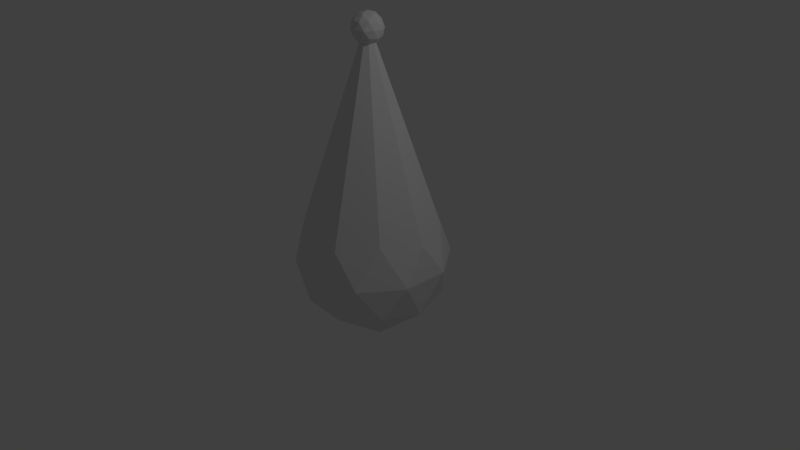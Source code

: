 # Source: node_01.blend  (saved by Blender 2.74.0; exported with 4.5.12 LTS)
import bpy
from mathutils import Matrix  # noqa: F401  (used for matrix-valued properties, if any)

bpy.ops.wm.read_factory_settings(use_empty=True)
scene = bpy.context.scene
scene.name = 'Scene'

# ---- collections
col_collection_1 = bpy.data.collections.new('Collection 1'); scene.collection.children.link(col_collection_1)
col_collection_2 = bpy.data.collections.new('Collection 2'); scene.collection.children.link(col_collection_2)
col_collection_2.hide_render = True
col_collection_2.hide_viewport = True

# ---- world
world_world = bpy.data.worlds.new('World'); scene.world = world_world
world_world.color = (0.05088, 0.05088, 0.05088)
world_world.use_sun_shadow = False
world_world.sun_shadow_jitter_overblur = 0.0
world_world.cycles.sampling_method = 'MANUAL'
world_world.cycles.sample_map_resolution = 256

# ---- cameras
cam_camera = bpy.data.cameras.new('Camera')
cam_camera.clip_end = 100.0
cam_camera.lens = 35.0
cam_camera.sensor_width = 32.0
cam_camera.sensor_height = 18.0
cam_camera.ortho_scale = 7.314
cam_camera.dof.focus_distance = 0.0
cam_camera.dof.aperture_fstop = 128.0

# ---- lights
light_lamp = bpy.data.lights.new('Lamp', 'POINT')
light_lamp.transmission_factor = 0.0
light_lamp.cutoff_distance = 30.0
light_lamp.energy = 100.0
light_lamp.shadow_buffer_clip_start = 1.001
light_lamp.shadow_soft_size = 0.1
light_lamp.shadow_maximum_resolution = 0.006
light_lamp.use_absolute_resolution = True
light_lamp.cycles.use_multiple_importance_sampling = False

# ---- meshes
me_cone = bpy.data.meshes.new('Cone')
me_cone.from_pydata([(-0.3168, 0.9751, -1.036), (0.0, 0.0, 2.0), (0.3331, 1.025, -1.13), (0.8294, 0.6026, -1.036), (1.078, 0.0, -1.13), (0.8294, -0.6026, -1.036), (0.3331, -1.025, -1.13), (-0.3168, -0.9751, -1.036), (-0.8721, -0.6336, -1.13), (-1.025, 0.0, -1.036), (-0.8721, 0.6336, -1.13), (0.0, 1.205, -1.669), (-1.146, 0.3724, -1.669), (-0.7084, -0.9751, -1.669), (-1.146, -0.3724, -1.669), (-0.1958, -0.6026, -2.695), (0.5126, -0.3724, -2.695), (0.3168, -0.9751, -2.303), (1.025, 0.0, -2.303), (0.5126, 0.3724, -2.695), (-0.6336, 0.0, -2.695), (-0.8294, -0.6026, -2.303), (-0.1958, 0.6026, -2.695), (-0.8294, 0.6026, -2.303), (0.3168, 0.9751, -2.303), (1.146, -0.3724, -1.669), (1.146, 0.3724, -1.669), (0.0, -1.205, -1.669), (0.7084, -0.9751, -1.669), (-0.7084, 0.9751, -1.669), (0.7084, 0.9751, -1.669), (0.8721, 0.6336, -2.208), (-0.3331, 1.025, -2.208), (-1.078, 0.0, -2.208), (-0.3331, -1.025, -2.208), (0.8721, -0.6336, -2.208), (0.0, 0.0, -2.875), (0.0, 0.0, 1.617), (0.1744, -0.1267, 1.75), (-0.06662, -0.2051, 1.75), (-0.2156, 0.0, 1.75), (-0.06662, 0.2051, 1.75), (0.1744, 0.1267, 1.75), (0.06662, -0.2051, 1.966), (-0.1744, -0.1267, 1.966), (-0.1744, 0.1267, 1.966), (0.06662, 0.2051, 1.966), (0.2156, 0.0, 1.966), (0.0, 0.0, 2.099), (-0.03916, -0.1205, 1.653), (0.1025, -0.07449, 1.653), (0.06336, -0.195, 1.732), (0.205, 0.0, 1.732), (0.1025, 0.07449, 1.653), (-0.1267, 0.0, 1.653), (-0.1659, -0.1205, 1.732), (-0.03916, 0.1205, 1.653), (-0.1659, 0.1205, 1.732), (0.06336, 0.195, 1.732), (0.2293, -0.07449, 1.858), (0.2293, 0.07449, 1.858), (0.0, -0.2411, 1.858), (0.1417, -0.195, 1.858), (-0.2293, -0.07449, 1.858), (-0.1417, -0.195, 1.858), (-0.1417, 0.195, 1.858), (-0.2293, 0.07449, 1.858), (0.1417, 0.195, 1.858), (0.0, 0.2411, 1.858), (0.1659, -0.1205, 1.985), (-0.06336, -0.195, 1.985), (-0.205, 0.0, 1.985), (-0.06336, 0.195, 1.985), (0.1659, 0.1205, 1.985), (0.03916, -0.1205, 2.063), (0.1267, 0.0, 2.063), (-0.1025, -0.07449, 2.063), (-0.1025, 0.07449, 2.063), (0.03916, 0.1205, 2.063)], [], [(0, 1, 2), (14, 8, 9), (14, 13, 8), (27, 6, 7), (25, 4, 5), (11, 0, 2), (30, 2, 3), (6, 1, 7), (26, 3, 4), (29, 23, 12), (17, 35, 28), (28, 5, 6), (4, 1, 5), (23, 33, 12), (27, 17, 28), (12, 14, 9), (18, 31, 26), (22, 20, 23), (18, 19, 31), (16, 36, 19), (29, 12, 10), (25, 18, 26), (22, 23, 32), (20, 33, 23), (18, 16, 19), (12, 9, 10), (13, 27, 7), (30, 24, 11), (9, 1, 10), (21, 34, 13), (15, 17, 34), (16, 35, 17), (25, 26, 4), (26, 30, 3), (24, 32, 11), (14, 21, 13), (15, 16, 17), (13, 7, 8), (19, 24, 31), (22, 32, 24), (20, 15, 21), (30, 11, 2), (19, 22, 24), (20, 21, 33), (15, 34, 21), (31, 30, 26), (2, 1, 3), (34, 17, 27), (32, 23, 29), (35, 25, 28), (33, 14, 12), (35, 16, 18), (36, 20, 22), (35, 18, 25), (33, 21, 14), (31, 24, 30), (34, 27, 13), (36, 16, 15), (32, 29, 11), (36, 15, 20), (36, 22, 19), (5, 1, 6), (27, 28, 6), (28, 25, 5), (7, 1, 8), (8, 1, 9), (29, 10, 0), (10, 1, 0), (3, 1, 4), (11, 29, 0), (37, 50, 49), (38, 50, 52), (37, 49, 54), (37, 54, 56), (37, 56, 53), (38, 52, 59), (39, 51, 61), (40, 55, 63), (41, 57, 65), (42, 58, 67), (38, 59, 62), (39, 61, 64), (40, 63, 66), (41, 65, 68), (42, 67, 60), (43, 69, 74), (44, 70, 76), (45, 71, 77), (46, 72, 78), (47, 73, 75), (75, 78, 48), (75, 73, 78), (73, 46, 78), (78, 77, 48), (78, 72, 77), (72, 45, 77), (77, 76, 48), (77, 71, 76), (71, 44, 76), (76, 74, 48), (76, 70, 74), (70, 43, 74), (74, 75, 48), (74, 69, 75), (69, 47, 75), (60, 73, 47), (60, 67, 73), (67, 46, 73), (68, 72, 46), (68, 65, 72), (65, 45, 72), (66, 71, 45), (66, 63, 71), (63, 44, 71), (64, 70, 44), (64, 61, 70), (61, 43, 70), (62, 69, 43), (62, 59, 69), (59, 47, 69), (67, 68, 46), (67, 58, 68), (58, 41, 68), (65, 66, 45), (65, 57, 66), (57, 40, 66), (63, 64, 44), (63, 55, 64), (55, 39, 64), (61, 62, 43), (61, 51, 62), (51, 38, 62), (59, 60, 47), (59, 52, 60), (52, 42, 60), (53, 58, 42), (53, 56, 58), (56, 41, 58), (56, 57, 41), (56, 54, 57), (54, 40, 57), (54, 55, 40), (54, 49, 55), (49, 39, 55), (52, 53, 42), (52, 50, 53), (50, 37, 53), (49, 51, 39), (49, 50, 51), (50, 38, 51)])
me_cone.use_remesh_preserve_volume = False
me_cone.use_remesh_preserve_attributes = False
me_cone.use_mirror_vertex_groups = False
me_cone.update()
me_cone_001 = bpy.data.meshes.new('Cone.001')
me_cone_001.from_pydata([(4.027e-07, 1.002, -0.9998), (0.0, 0.0, 2.0), (0.1955, 0.9829, -0.9998), (0.3835, 0.9259, -0.9998), (0.5568, 0.8332, -0.9998), (0.7086, 0.7086, -0.9998), (0.8332, 0.5568, -0.9998), (0.9259, 0.3835, -0.9998), (0.9829, 0.1955, -0.9998), (1.002, -1.03e-07, -0.9998), (0.9829, -0.1955, -0.9998), (0.9259, -0.3835, -0.9998), (0.8332, -0.5568, -0.9998), (0.7086, -0.7086, -0.9998), (0.5568, -0.8332, -0.9998), (0.3835, -0.9259, -0.9998), (0.1955, -0.9829, -0.9998), (1.692e-07, -1.002, -0.9998), (-0.1955, -0.9829, -0.9998), (-0.3835, -0.9259, -0.9998), (-0.5568, -0.8332, -0.9998), (-0.7086, -0.7086, -0.9998), (-0.8332, -0.5568, -0.9998), (-0.9259, -0.3835, -0.9998), (-0.9829, -0.1955, -0.9998), (-1.002, 0.0, -0.9998), (-0.9829, 0.1955, -0.9998), (-0.9259, 0.3835, -0.9998), (-0.8332, 0.5568, -0.9998), (-0.7086, 0.7086, -0.9998), (-0.5568, 0.8332, -0.9998), (-0.3835, 0.9259, -0.9998), (-0.1955, 0.9829, -0.9998), (-1.114, 0.0, -1.208), (-1.182, 0.0, -1.434), (-1.205, 0.0, -1.669), (-1.182, 0.0, -1.905), (-1.114, 0.0, -2.131), (-1.002, 0.0, -2.339), (-0.8522, 0.0, -2.522), (-0.6696, 0.0, -2.672), (-0.4612, 0.0, -2.783), (-0.2351, 0.0, -2.852), (3.927e-07, 0.0, -2.875), (-1.092, 0.2172, -1.208), (-1.159, 0.2306, -1.434), (-1.182, 0.2351, -1.669), (-1.159, 0.2306, -1.905), (-1.092, 0.2172, -2.131), (-0.9829, 0.1955, -2.339), (-0.8359, 0.1663, -2.522), (-0.6567, 0.1306, -2.672), (-0.4524, 0.08998, -2.783), (-0.2306, 0.04587, -2.852), (-1.029, 0.4261, -1.208), (-1.092, 0.4524, -1.434), (-1.114, 0.4612, -1.669), (-1.092, 0.4524, -1.905), (-1.029, 0.4261, -2.131), (-0.9259, 0.3835, -2.339), (-0.7874, 0.3261, -2.522), (-0.6186, 0.2562, -2.672), (-0.4261, 0.1765, -2.783), (-0.2172, 0.08998, -2.852), (-0.9259, 0.6186, -1.208), (-0.9829, 0.6567, -1.434), (-1.002, 0.6696, -1.669), (-0.9829, 0.6567, -1.905), (-0.9259, 0.6186, -2.131), (-0.8332, 0.5568, -2.339), (-0.7086, 0.4735, -2.522), (-0.5568, 0.372, -2.672), (-0.3835, 0.2562, -2.783), (-0.1955, 0.1306, -2.852), (-0.7874, 0.7874, -1.208), (-0.8359, 0.8359, -1.434), (-0.8522, 0.8522, -1.669), (-0.8359, 0.8359, -1.905), (-0.7874, 0.7874, -2.131), (-0.7086, 0.7086, -2.339), (-0.6026, 0.6026, -2.522), (-0.4735, 0.4735, -2.672), (-0.3261, 0.3261, -2.783), (-0.1663, 0.1663, -2.852), (-0.6186, 0.9259, -1.208), (-0.6567, 0.9829, -1.434), (-0.6696, 1.002, -1.669), (-0.6567, 0.9829, -1.905), (-0.6186, 0.9259, -2.131), (-0.5568, 0.8332, -2.339), (-0.4735, 0.7086, -2.522), (-0.372, 0.5568, -2.672), (-0.2562, 0.3835, -2.783), (-0.1306, 0.1955, -2.852), (-0.4261, 1.029, -1.208), (-0.4524, 1.092, -1.434), (-0.4612, 1.114, -1.669), (-0.4524, 1.092, -1.905), (-0.4261, 1.029, -2.131), (-0.3835, 0.9259, -2.339), (-0.3261, 0.7874, -2.522), (-0.2562, 0.6186, -2.672), (-0.1765, 0.4261, -2.783), (-0.08998, 0.2172, -2.852), (-0.2172, 1.092, -1.208), (-0.2306, 1.159, -1.434), (-0.2351, 1.182, -1.669), (-0.2306, 1.159, -1.905), (-0.2172, 1.092, -2.131), (-0.1955, 0.9829, -2.339), (-0.1663, 0.8359, -2.522), (-0.1306, 0.6567, -2.672), (-0.08998, 0.4524, -2.783), (-0.04587, 0.2306, -2.852), (3.308e-07, 1.114, -1.208), (4.745e-07, 1.182, -1.434), (4.565e-07, 1.205, -1.669), (4.745e-07, 1.182, -1.905), (2.769e-07, 1.114, -2.131), (4.027e-07, 1.002, -2.339), (3.847e-07, 0.8522, -2.522), (4.116e-07, 0.6696, -2.672), (3.667e-07, 0.4612, -2.783), (3.712e-07, 0.2351, -2.852), (0.2172, 1.092, -1.208), (0.2306, 1.159, -1.434), (0.2351, 1.182, -1.669), (0.2306, 1.159, -1.905), (0.2172, 1.092, -2.131), (0.1955, 0.9829, -2.339), (0.1663, 0.8359, -2.522), (0.1306, 0.6567, -2.672), (0.08998, 0.4524, -2.783), (0.04587, 0.2306, -2.852), (0.4261, 1.029, -1.208), (0.4524, 1.092, -1.434), (0.4612, 1.114, -1.669), (0.4524, 1.092, -1.905), (0.4261, 1.029, -2.131), (0.3835, 0.9259, -2.339), (0.3261, 0.7874, -2.522), (0.2562, 0.6186, -2.672), (0.1765, 0.4261, -2.783), (0.08998, 0.2172, -2.852), (0.6186, 0.9259, -1.208), (0.6567, 0.9829, -1.434), (0.6696, 1.002, -1.669), (0.6567, 0.9829, -1.905), (0.6186, 0.9259, -2.131), (0.5568, 0.8332, -2.339), (0.4735, 0.7086, -2.522), (0.372, 0.5568, -2.672), (0.2562, 0.3835, -2.783), (0.1306, 0.1955, -2.852), (0.7874, 0.7874, -1.208), (0.8359, 0.8359, -1.434), (0.8522, 0.8522, -1.669), (0.8359, 0.8359, -1.905), (0.7874, 0.7874, -2.131), (0.7086, 0.7086, -2.339), (0.6026, 0.6026, -2.522), (0.4735, 0.4735, -2.672), (0.3261, 0.3261, -2.783), (0.1663, 0.1663, -2.852), (0.9259, 0.6186, -1.208), (0.9829, 0.6567, -1.434), (1.002, 0.6696, -1.669), (0.9829, 0.6567, -1.905), (0.9259, 0.6186, -2.131), (0.8332, 0.5568, -2.339), (0.7086, 0.4735, -2.522), (0.5568, 0.372, -2.672), (0.3835, 0.2562, -2.783), (0.1955, 0.1306, -2.852), (1.029, 0.4261, -1.208), (1.092, 0.4524, -1.434), (1.114, 0.4612, -1.669), (1.092, 0.4524, -1.905), (1.029, 0.4261, -2.131), (0.9259, 0.3835, -2.339), (0.7874, 0.3261, -2.522), (0.6186, 0.2562, -2.672), (0.4261, 0.1765, -2.783), (0.2172, 0.08998, -2.852), (1.092, 0.2172, -1.208), (1.159, 0.2306, -1.434), (1.182, 0.2351, -1.669), (1.159, 0.2306, -1.905), (1.092, 0.2172, -2.131), (0.9829, 0.1955, -2.339), (0.8359, 0.1663, -2.522), (0.6567, 0.1306, -2.672), (0.4524, 0.08998, -2.783), (0.2306, 0.04587, -2.852), (1.114, 7.662e-08, -1.208), (1.182, -1.03e-07, -1.434), (1.205, -1.209e-07, -1.669), (1.182, -1.03e-07, -1.905), (1.114, 7.662e-08, -2.131), (1.002, -1.03e-07, -2.339), (0.8522, -3.114e-08, -2.522), (0.6696, -1.318e-08, -2.672), (0.4612, 4.777e-09, -2.783), (0.2351, 4.777e-09, -2.852), (1.092, -0.2172, -1.208), (1.159, -0.2306, -1.434), (1.182, -0.2351, -1.669), (1.159, -0.2306, -1.905), (1.092, -0.2172, -2.131), (0.9829, -0.1955, -2.339), (0.8359, -0.1663, -2.522), (0.6567, -0.1306, -2.672), (0.4524, -0.08998, -2.783), (0.2306, -0.04587, -2.852), (1.029, -0.4261, -1.208), (1.092, -0.4524, -1.434), (1.114, -0.4612, -1.669), (1.092, -0.4524, -1.905), (1.029, -0.4261, -2.131), (0.9259, -0.3835, -2.339), (0.7874, -0.3261, -2.522), (0.6186, -0.2562, -2.672), (0.4261, -0.1765, -2.783), (0.2172, -0.08998, -2.852), (0.9259, -0.6186, -1.208), (0.9829, -0.6567, -1.434), (1.002, -0.6696, -1.669), (0.9829, -0.6567, -1.905), (0.9259, -0.6186, -2.131), (0.8332, -0.5568, -2.339), (0.7086, -0.4735, -2.522), (0.5568, -0.372, -2.672), (0.3835, -0.2562, -2.783), (0.1955, -0.1306, -2.852), (0.7874, -0.7874, -1.208), (0.8359, -0.8359, -1.434), (0.8522, -0.8522, -1.669), (0.8359, -0.8359, -1.905), (0.7874, -0.7874, -2.131), (0.7086, -0.7086, -2.339), (0.6026, -0.6026, -2.522), (0.4735, -0.4735, -2.672), (0.3261, -0.3261, -2.783), (0.1663, -0.1663, -2.852), (0.6186, -0.9259, -1.208), (0.6567, -0.9829, -1.434), (0.6696, -1.002, -1.669), (0.6567, -0.9829, -1.905), (0.6186, -0.9259, -2.131), (0.5568, -0.8332, -2.339), (0.4735, -0.7086, -2.522), (0.372, -0.5568, -2.672), (0.2562, -0.3835, -2.783), (0.1306, -0.1955, -2.852), (0.4261, -1.029, -1.208), (0.4524, -1.092, -1.434), (0.4612, -1.114, -1.669), (0.4524, -1.092, -1.905), (0.4261, -1.029, -2.131), (0.3835, -0.9259, -2.339), (0.3261, -0.7874, -2.522), (0.2562, -0.6186, -2.672), (0.1765, -0.4261, -2.783), (0.08998, -0.2172, -2.852), (0.2172, -1.092, -1.208), (0.2306, -1.159, -1.434), (0.2351, -1.182, -1.669), (0.2306, -1.159, -1.905), (0.2172, -1.092, -2.131), (0.1955, -0.9829, -2.339), (0.1663, -0.8359, -2.522), (0.1306, -0.6567, -2.672), (0.08998, -0.4524, -2.783), (0.04587, -0.2306, -2.852), (3.847e-07, -1.114, -1.208), (1.153e-07, -1.182, -1.434), (1.692e-07, -1.205, -1.669), (1.153e-07, -1.182, -1.905), (3.847e-07, -1.114, -2.131), (1.692e-07, -1.002, -2.339), (2.231e-07, -0.8522, -2.522), (3.129e-07, -0.6696, -2.672), (3.039e-07, -0.4612, -2.783), (3.802e-07, -0.2351, -2.852), (-0.2172, -1.092, -1.208), (-0.2306, -1.159, -1.434), (-0.2351, -1.182, -1.669), (-0.2306, -1.159, -1.905), (-0.2172, -1.092, -2.131), (-0.1955, -0.9829, -2.339), (-0.1663, -0.8359, -2.522), (-0.1306, -0.6567, -2.672), (-0.08998, -0.4524, -2.783), (-0.04587, -0.2306, -2.852), (-0.4261, -1.029, -1.208), (-0.4524, -1.092, -1.434), (-0.4612, -1.114, -1.669), (-0.4524, -1.092, -1.905), (-0.4261, -1.029, -2.131), (-0.3835, -0.9259, -2.339), (-0.3261, -0.7874, -2.522), (-0.2562, -0.6186, -2.672), (-0.1765, -0.4261, -2.783), (-0.08998, -0.2172, -2.852), (-0.6186, -0.9259, -1.208), (-0.6567, -0.9829, -1.434), (-0.6696, -1.002, -1.669), (-0.6567, -0.9829, -1.905), (-0.6186, -0.9259, -2.131), (-0.5568, -0.8332, -2.339), (-0.4735, -0.7086, -2.522), (-0.372, -0.5568, -2.672), (-0.2562, -0.3835, -2.783), (-0.1306, -0.1955, -2.852), (-0.7874, -0.7874, -1.208), (-0.8359, -0.8359, -1.434), (-0.8522, -0.8522, -1.669), (-0.8359, -0.8359, -1.905), (-0.7874, -0.7874, -2.131), (-0.7086, -0.7086, -2.339), (-0.6026, -0.6026, -2.522), (-0.4735, -0.4735, -2.672), (-0.3261, -0.3261, -2.783), (-0.1663, -0.1663, -2.852), (-0.9259, -0.6186, -1.208), (-0.9829, -0.6567, -1.434), (-1.002, -0.6696, -1.669), (-0.9829, -0.6567, -1.905), (-0.9259, -0.6186, -2.131), (-0.8332, -0.5568, -2.339), (-0.7086, -0.4735, -2.522), (-0.5568, -0.372, -2.672), (-0.3835, -0.2562, -2.783), (-0.1955, -0.1306, -2.852), (-1.029, -0.4261, -1.208), (-1.092, -0.4524, -1.434), (-1.114, -0.4612, -1.669), (-1.092, -0.4524, -1.905), (-1.029, -0.4261, -2.131), (-0.9259, -0.3835, -2.339), (-0.7874, -0.3261, -2.522), (-0.6186, -0.2562, -2.672), (-0.4261, -0.1765, -2.783), (-0.2172, -0.08998, -2.852), (-1.092, -0.2172, -1.208), (-1.159, -0.2306, -1.434), (-1.182, -0.2351, -1.669), (-1.159, -0.2306, -1.905), (-1.092, -0.2172, -2.131), (-0.9829, -0.1955, -2.339), (-0.8359, -0.1663, -2.522), (-0.6567, -0.1306, -2.672), (-0.4524, -0.08998, -2.783), (-0.2306, -0.04587, -2.852), (-0.02351, 1.055e-07, 1.998), (-0.04612, 1.055e-07, 1.991), (-0.06696, 1.055e-07, 1.98), (-0.08522, 1.055e-07, 1.965), (-0.1002, 1.055e-07, 1.946), (-0.1114, 1.055e-07, 1.926), (-0.1182, 1.055e-07, 1.903), (-0.1205, 1.055e-07, 1.879), (-0.1182, 1.055e-07, 1.856), (-0.1114, 1.055e-07, 1.833), (-0.1002, 1.055e-07, 1.813), (-0.08522, 1.055e-07, 1.794), (-0.06696, 1.055e-07, 1.779), (-0.04612, 1.055e-07, 1.768), (-0.02351, 1.055e-07, 1.761), (4.407e-07, 1.055e-07, 1.759), (-0.02306, 0.004587, 1.998), (-0.04524, 0.008998, 1.991), (-0.06567, 0.01306, 1.98), (-0.08359, 0.01663, 1.965), (-0.09829, 0.01955, 1.946), (-0.1092, 0.02172, 1.926), (-0.1159, 0.02306, 1.903), (-0.1182, 0.02351, 1.879), (-0.1159, 0.02306, 1.856), (-0.1092, 0.02172, 1.833), (-0.09829, 0.01955, 1.813), (-0.08359, 0.01663, 1.794), (-0.06567, 0.01306, 1.779), (-0.04524, 0.008998, 1.768), (-0.02306, 0.004587, 1.761), (-0.02172, 0.008998, 1.998), (-0.04261, 0.01765, 1.991), (-0.06186, 0.02562, 1.98), (-0.07874, 0.03261, 1.965), (-0.09258, 0.03835, 1.946), (-0.1029, 0.04261, 1.926), (-0.1092, 0.04524, 1.903), (-0.1114, 0.04612, 1.879), (-0.1092, 0.04524, 1.856), (-0.1029, 0.04261, 1.833), (-0.09258, 0.03835, 1.813), (-0.07874, 0.03261, 1.794), (-0.06186, 0.02562, 1.779), (-0.04261, 0.01765, 1.768), (-0.02172, 0.008998, 1.761), (-0.01955, 0.01306, 1.998), (-0.03835, 0.02562, 1.991), (-0.05568, 0.0372, 1.98), (-0.07086, 0.04735, 1.965), (-0.08332, 0.05568, 1.946), (-0.09258, 0.06186, 1.926), (-0.09829, 0.06567, 1.903), (-0.1002, 0.06696, 1.879), (-0.09829, 0.06567, 1.856), (-0.09258, 0.06186, 1.833), (-0.08332, 0.05568, 1.813), (-0.07086, 0.04735, 1.794), (-0.05568, 0.0372, 1.779), (-0.03835, 0.02562, 1.768), (-0.01955, 0.01306, 1.761), (-0.01663, 0.01663, 1.998), (-0.03261, 0.03261, 1.991), (-0.04735, 0.04735, 1.98), (-0.06026, 0.06026, 1.965), (-0.07086, 0.07086, 1.946), (-0.07874, 0.07874, 1.926), (-0.08359, 0.08359, 1.903), (-0.08522, 0.08522, 1.879), (-0.08359, 0.08359, 1.856), (-0.07874, 0.07874, 1.833), (-0.07086, 0.07086, 1.813), (-0.06026, 0.06026, 1.794), (-0.04735, 0.04735, 1.779), (-0.03261, 0.03261, 1.768), (-0.01663, 0.01663, 1.761), (-0.01306, 0.01955, 1.998), (-0.02562, 0.03835, 1.991), (-0.0372, 0.05568, 1.98), (-0.04735, 0.07086, 1.965), (-0.05568, 0.08332, 1.946), (-0.06186, 0.09259, 1.926), (-0.06567, 0.09829, 1.903), (-0.06696, 0.1002, 1.879), (-0.06567, 0.09829, 1.856), (-0.06186, 0.09259, 1.833), (-0.05568, 0.08332, 1.813), (-0.04735, 0.07086, 1.794), (-0.0372, 0.05568, 1.779), (-0.02562, 0.03835, 1.768), (-0.01306, 0.01955, 1.761), (-0.008998, 0.02172, 1.998), (-0.01765, 0.04261, 1.991), (-0.02562, 0.06186, 1.98), (-0.03261, 0.07874, 1.965), (-0.03835, 0.09259, 1.946), (-0.04261, 0.1029, 1.926), (-0.04524, 0.1092, 1.903), (-0.04612, 0.1114, 1.879), (-0.04524, 0.1092, 1.856), (-0.04261, 0.1029, 1.833), (-0.03835, 0.09259, 1.813), (-0.03261, 0.07874, 1.794), (-0.02562, 0.06186, 1.779), (-0.01765, 0.04261, 1.768), (-0.008998, 0.02172, 1.761), (-0.004587, 0.02306, 1.998), (-0.008998, 0.04524, 1.991), (-0.01306, 0.06567, 1.98), (-0.01663, 0.08359, 1.965), (-0.01955, 0.09829, 1.946), (-0.02172, 0.1092, 1.926), (-0.02306, 0.1159, 1.903), (-0.02351, 0.1182, 1.879), (-0.02306, 0.1159, 1.856), (-0.02172, 0.1092, 1.833), (-0.01955, 0.09829, 1.813), (-0.01663, 0.08359, 1.794), (-0.01306, 0.06567, 1.779), (-0.008998, 0.04524, 1.768), (-0.004587, 0.02306, 1.761), (4.408e-07, 0.02351, 1.998), (4.399e-07, 0.04612, 1.991), (4.39e-07, 0.06696, 1.98), (4.399e-07, 0.08522, 1.965), (4.417e-07, 0.1002, 1.946), (4.345e-07, 0.1114, 1.926), (4.489e-07, 0.1182, 1.903), (4.471e-07, 0.1205, 1.879), (4.489e-07, 0.1182, 1.856), (4.291e-07, 0.1114, 1.833), (4.417e-07, 0.1002, 1.813), (4.399e-07, 0.08522, 1.794), (4.426e-07, 0.06696, 1.779), (4.381e-07, 0.04612, 1.768), (4.386e-07, 0.02351, 1.761), (0.004588, 0.02306, 1.998), (0.008999, 0.04524, 1.991), (0.01306, 0.06567, 1.98), (0.01663, 0.08359, 1.965), (0.01955, 0.09829, 1.946), (0.02172, 0.1092, 1.926), (0.02306, 0.1159, 1.903), (0.02351, 0.1182, 1.879), (0.02306, 0.1159, 1.856), (0.02172, 0.1092, 1.833), (0.01955, 0.09829, 1.813), (0.01663, 0.08359, 1.794), (0.01306, 0.06567, 1.779), (0.008999, 0.04524, 1.768), (0.004588, 0.02306, 1.761), (0.008999, 0.02172, 1.998), (0.01765, 0.04261, 1.991), (0.02563, 0.06186, 1.98), (0.03261, 0.07874, 1.965), (0.03835, 0.09259, 1.946), (0.04261, 0.1029, 1.926), (0.04524, 0.1092, 1.903), (0.04612, 0.1114, 1.879), (0.04524, 0.1092, 1.856), (0.04261, 0.1029, 1.833), (0.03835, 0.09259, 1.813), (0.03261, 0.07874, 1.794), (0.02563, 0.06186, 1.779), (0.01765, 0.04261, 1.768), (0.008999, 0.02172, 1.761), (0.01306, 0.01955, 1.998), (0.02563, 0.03835, 1.991), (0.0372, 0.05568, 1.98), (0.04735, 0.07086, 1.965), (0.05568, 0.08332, 1.946), (0.06186, 0.09259, 1.926), (0.06567, 0.09829, 1.903), (0.06696, 0.1002, 1.879), (0.06567, 0.09829, 1.856), (0.06186, 0.09259, 1.833), (0.05568, 0.08332, 1.813), (0.04735, 0.07086, 1.794), (0.0372, 0.05568, 1.779), (0.02563, 0.03835, 1.768), (0.01306, 0.01955, 1.761), (0.01663, 0.01663, 1.998), (0.03261, 0.03261, 1.991), (0.04735, 0.04735, 1.98), (0.06026, 0.06026, 1.965), (0.07086, 0.07086, 1.946), (0.07874, 0.07874, 1.926), (0.08359, 0.08359, 1.903), (0.08522, 0.08522, 1.879), (0.08359, 0.08359, 1.856), (0.07874, 0.07874, 1.833), (0.07086, 0.07086, 1.813), (0.06026, 0.06026, 1.794), (0.04735, 0.04735, 1.779), (0.03261, 0.03261, 1.768), (0.01663, 0.01663, 1.761), (0.01955, 0.01306, 1.998), (0.03835, 0.02562, 1.991), (0.05568, 0.0372, 1.98), (0.07086, 0.04735, 1.965), (0.08332, 0.05568, 1.946), (0.09259, 0.06186, 1.926), (0.09829, 0.06567, 1.903), (0.1002, 0.06696, 1.879), (0.09829, 0.06567, 1.856), (0.09259, 0.06186, 1.833), (0.08332, 0.05568, 1.813), (0.07086, 0.04735, 1.794), (0.05568, 0.0372, 1.779), (0.03835, 0.02562, 1.768), (0.01955, 0.01306, 1.761), (0.02172, 0.008998, 1.998), (0.04261, 0.01765, 1.991), (0.06186, 0.02562, 1.98), (0.07874, 0.03261, 1.965), (0.09259, 0.03835, 1.946), (0.1029, 0.04261, 1.926), (0.1092, 0.04524, 1.903), (0.1114, 0.04612, 1.879), (0.1092, 0.04524, 1.856), (0.1029, 0.04261, 1.833), (0.09259, 0.03835, 1.813), (0.07874, 0.03261, 1.794), (0.06186, 0.02562, 1.779), (0.04261, 0.01765, 1.768), (0.02172, 0.008998, 1.761), (0.02306, 0.004587, 1.998), (0.04524, 0.008998, 1.991), (0.06567, 0.01306, 1.98), (0.08359, 0.01663, 1.965), (0.09829, 0.01955, 1.946), (0.1092, 0.02172, 1.926), (0.1159, 0.02306, 1.903), (0.1182, 0.02351, 1.879), (0.1159, 0.02306, 1.856), (0.1092, 0.02172, 1.833), (0.09829, 0.01955, 1.813), (0.08359, 0.01663, 1.794), (0.06567, 0.01306, 1.779), (0.04524, 0.008998, 1.768), (0.02306, 0.004587, 1.761), (0.02351, 1.047e-07, 1.998), (0.04612, 1.105e-07, 1.991), (0.06696, 1.087e-07, 1.98), (0.08522, 1.024e-07, 1.965), (0.1002, 9.524e-08, 1.946), (0.1114, 1.132e-07, 1.926), (0.1182, 9.524e-08, 1.903), (0.1205, 9.344e-08, 1.879), (0.1182, 9.524e-08, 1.856), (0.1114, 1.132e-07, 1.833), (0.1002, 9.524e-08, 1.813), (0.08522, 1.024e-07, 1.794), (0.06696, 1.042e-07, 1.779), (0.04612, 1.06e-07, 1.768), (0.02351, 1.06e-07, 1.761), (0.02306, -0.004587, 1.998), (0.04524, -0.008998, 1.991), (0.06567, -0.01306, 1.98), (0.08359, -0.01663, 1.965), (0.09829, -0.01955, 1.946), (0.1092, -0.02172, 1.926), (0.1159, -0.02306, 1.903), (0.1182, -0.02351, 1.879), (0.1159, -0.02306, 1.856), (0.1092, -0.02172, 1.833), (0.09829, -0.01955, 1.813), (0.08359, -0.01663, 1.794), (0.06567, -0.01306, 1.779), (0.04524, -0.008998, 1.768), (0.02306, -0.004587, 1.761), (0.02172, -0.008998, 1.998), (0.04261, -0.01765, 1.991), (0.06186, -0.02562, 1.98), (0.07874, -0.03261, 1.965), (0.09259, -0.03835, 1.946), (0.1029, -0.04261, 1.926), (0.1092, -0.04524, 1.903), (0.1114, -0.04612, 1.879), (0.1092, -0.04524, 1.856), (0.1029, -0.04261, 1.833), (0.09259, -0.03835, 1.813), (0.07874, -0.03261, 1.794), (0.06186, -0.02562, 1.779), (0.04261, -0.01765, 1.768), (0.02172, -0.008998, 1.761), (0.01955, -0.01306, 1.998), (0.03835, -0.02562, 1.991), (0.05568, -0.0372, 1.98), (0.07086, -0.04735, 1.965), (0.08332, -0.05568, 1.946), (0.09259, -0.06186, 1.926), (0.09829, -0.06567, 1.903), (0.1002, -0.06696, 1.879), (0.09829, -0.06567, 1.856), (0.09259, -0.06186, 1.833), (0.08332, -0.05568, 1.813), (0.07086, -0.04735, 1.794), (0.05568, -0.0372, 1.779), (0.03835, -0.02562, 1.768), (0.01955, -0.01306, 1.761), (0.01663, -0.01663, 1.998), (0.03261, -0.03261, 1.991), (0.04735, -0.04735, 1.98), (0.06026, -0.06026, 1.965), (0.07086, -0.07086, 1.946), (0.07874, -0.07874, 1.926), (0.08359, -0.08359, 1.903), (0.08522, -0.08522, 1.879), (0.08359, -0.08359, 1.856), (0.07874, -0.07874, 1.833), (0.07086, -0.07086, 1.813), (0.06026, -0.06026, 1.794), (0.04735, -0.04735, 1.779), (0.03261, -0.03261, 1.768), (0.01663, -0.01663, 1.761), (0.01306, -0.01955, 1.998), (0.02563, -0.03835, 1.991), (0.0372, -0.05568, 1.98), (0.04735, -0.07086, 1.965), (0.05568, -0.08332, 1.946), (0.06186, -0.09259, 1.926), (0.06567, -0.09829, 1.903), (0.06696, -0.1002, 1.879), (0.06567, -0.09829, 1.856), (0.06186, -0.09259, 1.833), (0.05568, -0.08332, 1.813), (0.04735, -0.07086, 1.794), (0.0372, -0.05568, 1.779), (0.02563, -0.03835, 1.768), (0.01306, -0.01955, 1.761), (0.008999, -0.02172, 1.998), (0.01765, -0.04261, 1.991), (0.02563, -0.06186, 1.98), (0.03261, -0.07874, 1.965), (0.03835, -0.09259, 1.946), (0.04261, -0.1029, 1.926), (0.04524, -0.1092, 1.903), (0.04612, -0.1114, 1.879), (0.04524, -0.1092, 1.856), (0.04261, -0.1029, 1.833), (0.03835, -0.09259, 1.813), (0.03261, -0.07874, 1.794), (0.02563, -0.06186, 1.779), (0.01765, -0.04261, 1.768), (0.008999, -0.02172, 1.761), (0.004588, -0.02306, 1.998), (0.008999, -0.04524, 1.991), (0.01306, -0.06567, 1.98), (0.01663, -0.08359, 1.965), (0.01955, -0.09829, 1.946), (0.02172, -0.1092, 1.926), (0.02306, -0.1159, 1.903), (0.02351, -0.1182, 1.879), (0.02306, -0.1159, 1.856), (0.02172, -0.1092, 1.833), (0.01955, -0.09829, 1.813), (0.01663, -0.08359, 1.794), (0.01306, -0.06567, 1.779), (0.008999, -0.04524, 1.768), (0.004588, -0.02306, 1.761), (4.39e-07, -0.02351, 1.998), (4.354e-07, -0.04612, 1.991), (4.354e-07, -0.06696, 1.98), (4.237e-07, -0.08522, 1.965), (4.184e-07, -0.1002, 1.946), (4.399e-07, -0.1114, 1.926), (4.13e-07, -0.1182, 1.903), (4.184e-07, -0.1205, 1.879), (4.13e-07, -0.1182, 1.856), (4.399e-07, -0.1114, 1.833), (4.184e-07, -0.1002, 1.813), (4.237e-07, -0.08522, 1.794), (4.327e-07, -0.06696, 1.779), (4.318e-07, -0.04612, 1.768), (4.395e-07, -0.02351, 1.761), (-0.004587, -0.02306, 1.998), (-0.008998, -0.04524, 1.991), (-0.01306, -0.06567, 1.98), (-0.01663, -0.08359, 1.965), (-0.01955, -0.09829, 1.946), (-0.02172, -0.1092, 1.926), (-0.02306, -0.1159, 1.903), (-0.02351, -0.1182, 1.879), (-0.02306, -0.1159, 1.856), (-0.02172, -0.1092, 1.833), (-0.01955, -0.09829, 1.813), (-0.01663, -0.08359, 1.794), (-0.01306, -0.06567, 1.779), (-0.008998, -0.04524, 1.768), (-0.004587, -0.02306, 1.761), (4.257e-07, 6.925e-08, 2.0), (-0.008998, -0.02172, 1.998), (-0.01765, -0.04261, 1.991), (-0.02562, -0.06186, 1.98), (-0.03261, -0.07874, 1.965), (-0.03835, -0.09258, 1.946), (-0.04261, -0.1029, 1.926), (-0.04524, -0.1092, 1.903), (-0.04612, -0.1114, 1.879), (-0.04524, -0.1092, 1.856), (-0.04261, -0.1029, 1.833), (-0.03835, -0.09258, 1.813), (-0.03261, -0.07874, 1.794), (-0.02562, -0.06186, 1.779), (-0.01765, -0.04261, 1.768), (-0.008998, -0.02172, 1.761), (-0.01306, -0.01955, 1.998), (-0.02562, -0.03835, 1.991), (-0.0372, -0.05568, 1.98), (-0.04735, -0.07086, 1.965), (-0.05568, -0.08332, 1.946), (-0.06186, -0.09259, 1.926), (-0.06567, -0.09829, 1.903), (-0.06696, -0.1002, 1.879), (-0.06567, -0.09829, 1.856), (-0.06186, -0.09259, 1.833), (-0.05568, -0.08332, 1.813), (-0.04735, -0.07086, 1.794), (-0.0372, -0.05568, 1.779), (-0.02562, -0.03835, 1.768), (-0.01306, -0.01955, 1.761), (-0.01663, -0.01663, 1.998), (-0.03261, -0.03261, 1.991), (-0.04735, -0.04735, 1.98), (-0.06026, -0.06026, 1.965), (-0.07086, -0.07086, 1.946), (-0.07874, -0.07874, 1.926), (-0.08359, -0.08359, 1.903), (-0.08522, -0.08522, 1.879), (-0.08359, -0.08359, 1.856), (-0.07874, -0.07874, 1.833), (-0.07086, -0.07086, 1.813), (-0.06026, -0.06026, 1.794), (-0.04735, -0.04735, 1.779), (-0.03261, -0.03261, 1.768), (-0.01663, -0.01663, 1.761), (-0.01955, -0.01306, 1.998), (-0.03835, -0.02562, 1.991), (-0.05568, -0.0372, 1.98), (-0.07086, -0.04735, 1.965), (-0.08332, -0.05568, 1.946), (-0.09258, -0.06186, 1.926), (-0.09829, -0.06567, 1.903), (-0.1002, -0.06696, 1.879), (-0.09829, -0.06567, 1.856), (-0.09258, -0.06186, 1.833), (-0.08332, -0.05568, 1.813), (-0.07086, -0.04735, 1.794), (-0.05568, -0.0372, 1.779), (-0.03835, -0.02562, 1.768), (-0.01955, -0.01306, 1.761), (-0.02172, -0.008998, 1.998), (-0.04261, -0.01765, 1.991), (-0.06186, -0.02562, 1.98), (-0.07874, -0.03261, 1.965), (-0.09258, -0.03835, 1.946), (-0.1029, -0.04261, 1.926), (-0.1092, -0.04524, 1.903), (-0.1114, -0.04612, 1.879), (-0.1092, -0.04524, 1.856), (-0.1029, -0.04261, 1.833), (-0.09258, -0.03835, 1.813), (-0.07874, -0.03261, 1.794), (-0.06186, -0.02562, 1.779), (-0.04261, -0.01765, 1.768), (-0.02172, -0.008998, 1.761), (-0.02306, -0.004587, 1.998), (-0.04524, -0.008998, 1.991), (-0.06567, -0.01306, 1.98), (-0.08359, -0.01663, 1.965), (-0.09829, -0.01955, 1.946), (-0.1092, -0.02172, 1.926), (-0.1159, -0.02306, 1.903), (-0.1182, -0.02351, 1.879), (-0.1159, -0.02306, 1.856), (-0.1092, -0.02172, 1.833), (-0.09829, -0.01955, 1.813), (-0.08359, -0.01663, 1.794), (-0.06567, -0.01306, 1.779), (-0.04524, -0.008998, 1.768), (-0.02306, -0.004587, 1.761)], [], [(31, 1, 32), (0, 1, 2), (30, 1, 31), (29, 1, 30), (28, 1, 29), (27, 1, 28), (26, 1, 27), (25, 1, 26), (24, 1, 25), (23, 1, 24), (22, 1, 23), (21, 1, 22), (20, 1, 21), (19, 1, 20), (18, 1, 19), (17, 1, 18), (16, 1, 17), (15, 1, 16), (14, 1, 15), (13, 1, 14), (12, 1, 13), (11, 1, 12), (10, 1, 11), (9, 1, 10), (8, 1, 9), (7, 1, 8), (6, 1, 7), (5, 1, 6), (4, 1, 5), (3, 1, 4), (32, 1, 0), (2, 1, 3), (34, 33, 44, 45), (41, 40, 51, 52), (39, 38, 49, 50), (37, 36, 47, 48), (35, 34, 45, 46), (33, 25, 26, 44), (42, 41, 52, 53), (40, 39, 50, 51), (38, 37, 48, 49), (36, 35, 46, 47), (51, 50, 60, 61), (49, 48, 58, 59), (47, 46, 56, 57), (45, 44, 54, 55), (52, 51, 61, 62), (50, 49, 59, 60), (48, 47, 57, 58), (46, 45, 55, 56), (44, 26, 27, 54), (53, 52, 62, 63), (61, 60, 70, 71), (59, 58, 68, 69), (57, 56, 66, 67), (55, 54, 64, 65), (62, 61, 71, 72), (60, 59, 69, 70), (58, 57, 67, 68), (56, 55, 65, 66), (54, 27, 28, 64), (63, 62, 72, 73), (71, 70, 80, 81), (69, 68, 78, 79), (67, 66, 76, 77), (65, 64, 74, 75), (72, 71, 81, 82), (70, 69, 79, 80), (68, 67, 77, 78), (66, 65, 75, 76), (64, 28, 29, 74), (73, 72, 82, 83), (81, 80, 90, 91), (79, 78, 88, 89), (77, 76, 86, 87), (75, 74, 84, 85), (82, 81, 91, 92), (80, 79, 89, 90), (78, 77, 87, 88), (76, 75, 85, 86), (74, 29, 30, 84), (83, 82, 92, 93), (91, 90, 100, 101), (89, 88, 98, 99), (87, 86, 96, 97), (85, 84, 94, 95), (92, 91, 101, 102), (90, 89, 99, 100), (88, 87, 97, 98), (86, 85, 95, 96), (84, 30, 31, 94), (93, 92, 102, 103), (101, 100, 110, 111), (99, 98, 108, 109), (97, 96, 106, 107), (95, 94, 104, 105), (102, 101, 111, 112), (100, 99, 109, 110), (98, 97, 107, 108), (96, 95, 105, 106), (94, 31, 32, 104), (103, 102, 112, 113), (111, 110, 120, 121), (109, 108, 118, 119), (107, 106, 116, 117), (105, 104, 114, 115), (112, 111, 121, 122), (110, 109, 119, 120), (108, 107, 117, 118), (106, 105, 115, 116), (104, 32, 0, 114), (113, 112, 122, 123), (121, 120, 130, 131), (119, 118, 128, 129), (117, 116, 126, 127), (115, 114, 124, 125), (122, 121, 131, 132), (120, 119, 129, 130), (118, 117, 127, 128), (116, 115, 125, 126), (114, 0, 2, 124), (123, 122, 132, 133), (131, 130, 140, 141), (129, 128, 138, 139), (127, 126, 136, 137), (125, 124, 134, 135), (132, 131, 141, 142), (130, 129, 139, 140), (128, 127, 137, 138), (126, 125, 135, 136), (124, 2, 3, 134), (133, 132, 142, 143), (141, 140, 150, 151), (139, 138, 148, 149), (137, 136, 146, 147), (135, 134, 144, 145), (142, 141, 151, 152), (140, 139, 149, 150), (138, 137, 147, 148), (136, 135, 145, 146), (134, 3, 4, 144), (143, 142, 152, 153), (151, 150, 160, 161), (149, 148, 158, 159), (147, 146, 156, 157), (145, 144, 154, 155), (152, 151, 161, 162), (150, 149, 159, 160), (148, 147, 157, 158), (146, 145, 155, 156), (144, 4, 5, 154), (153, 152, 162, 163), (161, 160, 170, 171), (159, 158, 168, 169), (157, 156, 166, 167), (155, 154, 164, 165), (162, 161, 171, 172), (160, 159, 169, 170), (158, 157, 167, 168), (156, 155, 165, 166), (154, 5, 6, 164), (163, 162, 172, 173), (171, 170, 180, 181), (169, 168, 178, 179), (167, 166, 176, 177), (165, 164, 174, 175), (172, 171, 181, 182), (170, 169, 179, 180), (168, 167, 177, 178), (166, 165, 175, 176), (164, 6, 7, 174), (173, 172, 182, 183), (181, 180, 190, 191), (179, 178, 188, 189), (177, 176, 186, 187), (175, 174, 184, 185), (182, 181, 191, 192), (180, 179, 189, 190), (178, 177, 187, 188), (176, 175, 185, 186), (174, 7, 8, 184), (183, 182, 192, 193), (191, 190, 200, 201), (189, 188, 198, 199), (187, 186, 196, 197), (185, 184, 194, 195), (192, 191, 201, 202), (190, 189, 199, 200), (188, 187, 197, 198), (186, 185, 195, 196), (184, 8, 9, 194), (193, 192, 202, 203), (201, 200, 210, 211), (199, 198, 208, 209), (197, 196, 206, 207), (195, 194, 204, 205), (202, 201, 211, 212), (200, 199, 209, 210), (198, 197, 207, 208), (196, 195, 205, 206), (194, 9, 10, 204), (203, 202, 212, 213), (211, 210, 220, 221), (209, 208, 218, 219), (207, 206, 216, 217), (205, 204, 214, 215), (212, 211, 221, 222), (210, 209, 219, 220), (208, 207, 217, 218), (206, 205, 215, 216), (204, 10, 11, 214), (213, 212, 222, 223), (221, 220, 230, 231), (219, 218, 228, 229), (217, 216, 226, 227), (215, 214, 224, 225), (222, 221, 231, 232), (220, 219, 229, 230), (218, 217, 227, 228), (216, 215, 225, 226), (214, 11, 12, 224), (223, 222, 232, 233), (231, 230, 240, 241), (229, 228, 238, 239), (227, 226, 236, 237), (225, 224, 234, 235), (232, 231, 241, 242), (230, 229, 239, 240), (228, 227, 237, 238), (226, 225, 235, 236), (234, 13, 14, 244), (233, 232, 242, 243), (241, 240, 250, 251), (239, 238, 248, 249), (237, 236, 246, 247), (235, 234, 244, 245), (242, 241, 251, 252), (240, 239, 249, 250), (238, 237, 247, 248), (236, 235, 245, 246), (244, 14, 15, 254), (243, 242, 252, 253), (251, 250, 260, 261), (249, 248, 258, 259), (247, 246, 256, 257), (245, 244, 254, 255), (252, 251, 261, 262), (250, 249, 259, 260), (248, 247, 257, 258), (246, 245, 255, 256), (344, 24, 25, 33), (253, 252, 262, 263), (261, 260, 270, 271), (259, 258, 268, 269), (257, 256, 266, 267), (255, 254, 264, 265), (262, 261, 271, 272), (260, 259, 269, 270), (258, 257, 267, 268), (256, 255, 265, 266), (263, 262, 272, 273), (271, 270, 280, 281), (269, 268, 278, 279), (267, 266, 276, 277), (265, 264, 274, 275), (272, 271, 281, 282), (270, 269, 279, 280), (268, 267, 277, 278), (266, 265, 275, 276), (264, 16, 17, 274), (273, 272, 282, 283), (281, 280, 290, 291), (279, 278, 288, 289), (277, 276, 286, 287), (275, 274, 284, 285), (282, 281, 291, 292), (280, 279, 289, 290), (278, 277, 287, 288), (276, 275, 285, 286), (274, 17, 18, 284), (283, 282, 292, 293), (291, 290, 300, 301), (289, 288, 298, 299), (287, 286, 296, 297), (285, 284, 294, 295), (292, 291, 301, 302), (290, 289, 299, 300), (288, 287, 297, 298), (286, 285, 295, 296), (284, 18, 19, 294), (293, 292, 302, 303), (301, 300, 310, 311), (299, 298, 308, 309), (297, 296, 306, 307), (295, 294, 304, 305), (302, 301, 311, 312), (300, 299, 309, 310), (298, 297, 307, 308), (296, 295, 305, 306), (294, 19, 20, 304), (303, 302, 312, 313), (311, 310, 320, 321), (309, 308, 318, 319), (307, 306, 316, 317), (305, 304, 314, 315), (312, 311, 321, 322), (310, 309, 319, 320), (308, 307, 317, 318), (306, 305, 315, 316), (304, 20, 21, 314), (313, 312, 322, 323), (321, 320, 330, 331), (319, 318, 328, 329), (317, 316, 326, 327), (315, 314, 324, 325), (322, 321, 331, 332), (320, 319, 329, 330), (318, 317, 327, 328), (316, 315, 325, 326), (314, 21, 22, 324), (323, 322, 332, 333), (331, 330, 340, 341), (329, 328, 338, 339), (327, 326, 336, 337), (325, 324, 334, 335), (332, 331, 341, 342), (330, 329, 339, 340), (328, 327, 337, 338), (326, 325, 335, 336), (324, 22, 23, 334), (333, 332, 342, 343), (341, 340, 350, 351), (339, 338, 348, 349), (337, 336, 346, 347), (335, 334, 344, 345), (342, 341, 351, 352), (340, 339, 349, 350), (338, 337, 347, 348), (336, 335, 345, 346), (334, 23, 24, 344), (343, 342, 352, 353), (43, 42, 53), (43, 53, 63), (43, 63, 73), (43, 73, 83), (43, 83, 93), (43, 93, 103), (43, 103, 113), (43, 113, 123), (43, 123, 133), (43, 133, 143), (43, 143, 153), (43, 153, 163), (43, 163, 173), (43, 173, 183), (43, 183, 193), (43, 193, 203), (43, 203, 213), (43, 213, 223), (43, 223, 233), (43, 233, 243), (43, 243, 253), (43, 253, 263), (43, 263, 273), (43, 273, 283), (43, 283, 293), (43, 293, 303), (43, 303, 313), (43, 313, 323), (43, 323, 333), (43, 333, 343), (43, 343, 353), (351, 350, 39, 40), (349, 348, 37, 38), (347, 346, 35, 36), (345, 344, 33, 34), (43, 353, 42), (352, 351, 40, 41), (350, 349, 38, 39), (348, 347, 36, 37), (346, 345, 34, 35), (224, 12, 13, 234), (353, 352, 41, 42), (254, 15, 16, 264), (363, 362, 378, 379), (361, 360, 376, 377), (359, 358, 374, 375), (357, 356, 372, 373), (368, 367, 383, 384), (355, 354, 370, 371), (366, 365, 381, 382), (364, 363, 379, 380), (362, 361, 377, 378), (360, 359, 375, 376), (358, 357, 373, 374), (356, 355, 371, 372), (367, 366, 382, 383), (365, 364, 380, 381), (374, 373, 388, 389), (372, 371, 386, 387), (383, 382, 397, 398), (381, 380, 395, 396), (379, 378, 393, 394), (377, 376, 391, 392), (375, 374, 389, 390), (373, 372, 387, 388), (384, 383, 398, 399), (371, 370, 385, 386), (382, 381, 396, 397), (380, 379, 394, 395), (378, 377, 392, 393), (376, 375, 390, 391), (389, 388, 403, 404), (387, 386, 401, 402), (398, 397, 412, 413), (396, 395, 410, 411), (394, 393, 408, 409), (392, 391, 406, 407), (390, 389, 404, 405), (388, 387, 402, 403), (399, 398, 413, 414), (386, 385, 400, 401), (397, 396, 411, 412), (395, 394, 409, 410), (393, 392, 407, 408), (391, 390, 405, 406), (404, 403, 418, 419), (402, 401, 416, 417), (413, 412, 427, 428), (411, 410, 425, 426), (409, 408, 423, 424), (407, 406, 421, 422), (405, 404, 419, 420), (403, 402, 417, 418), (414, 413, 428, 429), (401, 400, 415, 416), (412, 411, 426, 427), (410, 409, 424, 425), (408, 407, 422, 423), (406, 405, 420, 421), (419, 418, 433, 434), (417, 416, 431, 432), (428, 427, 442, 443), (426, 425, 440, 441), (424, 423, 438, 439), (422, 421, 436, 437), (420, 419, 434, 435), (418, 417, 432, 433), (429, 428, 443, 444), (416, 415, 430, 431), (427, 426, 441, 442), (425, 424, 439, 440), (423, 422, 437, 438), (421, 420, 435, 436), (434, 433, 448, 449), (432, 431, 446, 447), (443, 442, 457, 458), (441, 440, 455, 456), (439, 438, 453, 454), (437, 436, 451, 452), (435, 434, 449, 450), (433, 432, 447, 448), (444, 443, 458, 459), (431, 430, 445, 446), (442, 441, 456, 457), (440, 439, 454, 455), (438, 437, 452, 453), (436, 435, 450, 451), (449, 448, 463, 464), (447, 446, 461, 462), (458, 457, 472, 473), (456, 455, 470, 471), (454, 453, 468, 469), (452, 451, 466, 467), (450, 449, 464, 465), (448, 447, 462, 463), (459, 458, 473, 474), (446, 445, 460, 461), (457, 456, 471, 472), (455, 454, 469, 470), (453, 452, 467, 468), (451, 450, 465, 466), (464, 463, 478, 479), (462, 461, 476, 477), (473, 472, 487, 488), (471, 470, 485, 486), (469, 468, 483, 484), (467, 466, 481, 482), (465, 464, 479, 480), (463, 462, 477, 478), (474, 473, 488, 489), (461, 460, 475, 476), (472, 471, 486, 487), (470, 469, 484, 485), (468, 467, 482, 483), (466, 465, 480, 481), (479, 478, 493, 494), (477, 476, 491, 492), (488, 487, 502, 503), (486, 485, 500, 501), (484, 483, 498, 499), (482, 481, 496, 497), (480, 479, 494, 495), (478, 477, 492, 493), (489, 488, 503, 504), (476, 475, 490, 491), (487, 486, 501, 502), (485, 484, 499, 500), (483, 482, 497, 498), (481, 480, 495, 496), (494, 493, 508, 509), (492, 491, 506, 507), (503, 502, 517, 518), (501, 500, 515, 516), (499, 498, 513, 514), (497, 496, 511, 512), (495, 494, 509, 510), (493, 492, 507, 508), (504, 503, 518, 519), (491, 490, 505, 506), (502, 501, 516, 517), (500, 499, 514, 515), (498, 497, 512, 513), (496, 495, 510, 511), (509, 508, 523, 524), (507, 506, 521, 522), (518, 517, 532, 533), (516, 515, 530, 531), (514, 513, 528, 529), (512, 511, 526, 527), (510, 509, 524, 525), (508, 507, 522, 523), (519, 518, 533, 534), (506, 505, 520, 521), (517, 516, 531, 532), (515, 514, 529, 530), (513, 512, 527, 528), (511, 510, 525, 526), (524, 523, 538, 539), (522, 521, 536, 537), (533, 532, 547, 548), (531, 530, 545, 546), (529, 528, 543, 544), (527, 526, 541, 542), (525, 524, 539, 540), (523, 522, 537, 538), (534, 533, 548, 549), (521, 520, 535, 536), (532, 531, 546, 547), (530, 529, 544, 545), (528, 527, 542, 543), (526, 525, 540, 541), (539, 538, 553, 554), (537, 536, 551, 552), (548, 547, 562, 563), (546, 545, 560, 561), (544, 543, 558, 559), (542, 541, 556, 557), (540, 539, 554, 555), (538, 537, 552, 553), (549, 548, 563, 564), (536, 535, 550, 551), (547, 546, 561, 562), (545, 544, 559, 560), (543, 542, 557, 558), (541, 540, 555, 556), (554, 553, 568, 569), (552, 551, 566, 567), (563, 562, 577, 578), (561, 560, 575, 576), (559, 558, 573, 574), (557, 556, 571, 572), (555, 554, 569, 570), (553, 552, 567, 568), (564, 563, 578, 579), (551, 550, 565, 566), (562, 561, 576, 577), (560, 559, 574, 575), (558, 557, 572, 573), (556, 555, 570, 571), (569, 568, 583, 584), (567, 566, 581, 582), (578, 577, 592, 593), (576, 575, 590, 591), (574, 573, 588, 589), (572, 571, 586, 587), (570, 569, 584, 585), (568, 567, 582, 583), (579, 578, 593, 594), (566, 565, 580, 581), (577, 576, 591, 592), (575, 574, 589, 590), (573, 572, 587, 588), (571, 570, 585, 586), (584, 583, 598, 599), (582, 581, 596, 597), (593, 592, 607, 608), (591, 590, 605, 606), (589, 588, 603, 604), (587, 586, 601, 602), (585, 584, 599, 600), (583, 582, 597, 598), (594, 593, 608, 609), (581, 580, 595, 596), (592, 591, 606, 607), (590, 589, 604, 605), (588, 587, 602, 603), (586, 585, 600, 601), (599, 598, 613, 614), (597, 596, 611, 612), (608, 607, 622, 623), (606, 605, 620, 621), (604, 603, 618, 619), (602, 601, 616, 617), (600, 599, 614, 615), (598, 597, 612, 613), (609, 608, 623, 624), (596, 595, 610, 611), (607, 606, 621, 622), (605, 604, 619, 620), (603, 602, 617, 618), (601, 600, 615, 616), (614, 613, 628, 629), (612, 611, 626, 627), (623, 622, 637, 638), (621, 620, 635, 636), (619, 618, 633, 634), (617, 616, 631, 632), (615, 614, 629, 630), (613, 612, 627, 628), (624, 623, 638, 639), (611, 610, 625, 626), (622, 621, 636, 637), (620, 619, 634, 635), (618, 617, 632, 633), (616, 615, 630, 631), (629, 628, 643, 644), (627, 626, 641, 642), (638, 637, 652, 653), (636, 635, 650, 651), (634, 633, 648, 649), (632, 631, 646, 647), (630, 629, 644, 645), (628, 627, 642, 643), (639, 638, 653, 654), (626, 625, 640, 641), (637, 636, 651, 652), (635, 634, 649, 650), (633, 632, 647, 648), (631, 630, 645, 646), (644, 643, 658, 659), (642, 641, 656, 657), (653, 652, 667, 668), (651, 650, 665, 666), (649, 648, 663, 664), (647, 646, 661, 662), (645, 644, 659, 660), (643, 642, 657, 658), (654, 653, 668, 669), (641, 640, 655, 656), (652, 651, 666, 667), (650, 649, 664, 665), (648, 647, 662, 663), (646, 645, 660, 661), (659, 658, 673, 674), (657, 656, 671, 672), (668, 667, 682, 683), (666, 665, 680, 681), (664, 663, 678, 679), (662, 661, 676, 677), (660, 659, 674, 675), (658, 657, 672, 673), (669, 668, 683, 684), (656, 655, 670, 671), (667, 666, 681, 682), (665, 664, 679, 680), (663, 662, 677, 678), (661, 660, 675, 676), (674, 673, 688, 689), (672, 671, 686, 687), (683, 682, 697, 698), (681, 680, 695, 696), (679, 678, 693, 694), (677, 676, 691, 692), (675, 674, 689, 690), (673, 672, 687, 688), (684, 683, 698, 699), (671, 670, 685, 686), (682, 681, 696, 697), (680, 679, 694, 695), (678, 677, 692, 693), (676, 675, 690, 691), (689, 688, 703, 704), (687, 686, 701, 702), (698, 697, 712, 713), (696, 695, 710, 711), (694, 693, 708, 709), (692, 691, 706, 707), (690, 689, 704, 705), (688, 687, 702, 703), (699, 698, 713, 714), (686, 685, 700, 701), (697, 696, 711, 712), (695, 694, 709, 710), (693, 692, 707, 708), (691, 690, 705, 706), (704, 703, 718, 719), (702, 701, 716, 717), (713, 712, 727, 728), (711, 710, 725, 726), (709, 708, 723, 724), (707, 706, 721, 722), (705, 704, 719, 720), (703, 702, 717, 718), (714, 713, 728, 729), (701, 700, 715, 716), (712, 711, 726, 727), (710, 709, 724, 725), (708, 707, 722, 723), (706, 705, 720, 721), (719, 718, 733, 734), (717, 716, 731, 732), (728, 727, 742, 743), (726, 725, 740, 741), (724, 723, 738, 739), (722, 721, 736, 737), (720, 719, 734, 735), (718, 717, 732, 733), (729, 728, 743, 744), (716, 715, 730, 731), (727, 726, 741, 742), (725, 724, 739, 740), (723, 722, 737, 738), (721, 720, 735, 736), (734, 733, 749, 750), (732, 731, 747, 748), (743, 742, 758, 759), (741, 740, 756, 757), (739, 738, 754, 755), (737, 736, 752, 753), (735, 734, 750, 751), (733, 732, 748, 749), (744, 743, 759, 760), (731, 730, 746, 747), (742, 741, 757, 758), (740, 739, 755, 756), (738, 737, 753, 754), (736, 735, 751, 752), (750, 749, 764, 765), (748, 747, 762, 763), (759, 758, 773, 774), (757, 756, 771, 772), (755, 754, 769, 770), (753, 752, 767, 768), (751, 750, 765, 766), (749, 748, 763, 764), (760, 759, 774, 775), (747, 746, 761, 762), (758, 757, 772, 773), (756, 755, 770, 771), (754, 753, 768, 769), (752, 751, 766, 767), (765, 764, 779, 780), (763, 762, 777, 778), (774, 773, 788, 789), (772, 771, 786, 787), (770, 769, 784, 785), (768, 767, 782, 783), (766, 765, 780, 781), (764, 763, 778, 779), (775, 774, 789, 790), (762, 761, 776, 777), (773, 772, 787, 788), (771, 770, 785, 786), (769, 768, 783, 784), (767, 766, 781, 782), (784, 783, 798, 799), (782, 781, 796, 797), (780, 779, 794, 795), (778, 777, 792, 793), (789, 788, 803, 804), (787, 786, 801, 802), (785, 784, 799, 800), (783, 782, 797, 798), (781, 780, 795, 796), (779, 778, 793, 794), (790, 789, 804, 805), (777, 776, 791, 792), (788, 787, 802, 803), (786, 785, 800, 801), (799, 798, 813, 814), (797, 796, 811, 812), (795, 794, 809, 810), (793, 792, 807, 808), (804, 803, 818, 819), (802, 801, 816, 817), (800, 799, 814, 815), (798, 797, 812, 813), (796, 795, 810, 811), (794, 793, 808, 809), (805, 804, 819, 820), (792, 791, 806, 807), (803, 802, 817, 818), (801, 800, 815, 816), (814, 813, 828, 829), (812, 811, 826, 827), (810, 809, 824, 825), (808, 807, 822, 823), (819, 818, 833, 834), (817, 816, 831, 832), (815, 814, 829, 830), (813, 812, 827, 828), (811, 810, 825, 826), (809, 808, 823, 824), (820, 819, 834, 835), (807, 806, 821, 822), (818, 817, 832, 833), (816, 815, 830, 831), (369, 368, 384), (354, 745, 370), (369, 384, 399), (370, 745, 385), (369, 399, 414), (385, 745, 400), (369, 414, 429), (400, 745, 415), (369, 429, 444), (415, 745, 430), (369, 444, 459), (430, 745, 445), (369, 459, 474), (445, 745, 460), (369, 474, 489), (460, 745, 475), (369, 489, 504), (475, 745, 490), (369, 504, 519), (490, 745, 505), (369, 519, 534), (505, 745, 520), (369, 534, 549), (520, 745, 535), (369, 549, 564), (535, 745, 550), (369, 564, 579), (550, 745, 565), (369, 579, 594), (565, 745, 580), (369, 594, 609), (580, 745, 595), (369, 609, 624), (595, 745, 610), (369, 624, 639), (610, 745, 625), (369, 639, 654), (625, 745, 640), (369, 654, 669), (640, 745, 655), (369, 669, 684), (655, 745, 670), (369, 684, 699), (670, 745, 685), (369, 699, 714), (685, 745, 700), (369, 714, 729), (700, 745, 715), (369, 729, 744), (715, 745, 730), (369, 744, 760), (730, 745, 746), (369, 760, 775), (746, 745, 761), (369, 775, 790), (761, 745, 776), (369, 790, 805), (776, 745, 791), (369, 805, 820), (791, 745, 806), (369, 820, 835), (806, 745, 821), (829, 828, 361, 362), (827, 826, 359, 360), (825, 824, 357, 358), (369, 835, 368), (823, 822, 355, 356), (834, 833, 366, 367), (821, 745, 354), (832, 831, 364, 365), (830, 829, 362, 363), (828, 827, 360, 361), (826, 825, 358, 359), (824, 823, 356, 357), (835, 834, 367, 368), (822, 821, 354, 355), (833, 832, 365, 366), (831, 830, 363, 364)])
me_cone_001.use_remesh_preserve_volume = False
me_cone_001.use_remesh_preserve_attributes = False
me_cone_001.use_mirror_vertex_groups = False
me_cone_001.update()

# ---- objects
ob_cone = bpy.data.objects.new('Cone', me_cone)
ob_lamp = bpy.data.objects.new('Lamp', light_lamp)
ob_camera = bpy.data.objects.new('Camera', cam_camera)
ob_cone_001 = bpy.data.objects.new('Cone.001', me_cone_001)

# ---- transforms, parenting, visibility, modifiers, constraints
ob_cone.location = (0.0, 0.0, 1.385)
ob_cone.scale = (0.8297, 0.8297, 0.8297)
ob_cone.lineart.crease_threshold = 0.0
ob_lamp.location = (4.076, 1.005, 5.904)
ob_lamp.rotation_euler = (0.6503, 0.05522, 1.866)
ob_lamp.lock_rotations_4d = False
ob_lamp.empty_display_type = 'ARROWS'
ob_lamp.color = (0.0, 0.0, 0.0, 0.0)
ob_lamp.lineart.crease_threshold = 0.0
ob_camera.location = (7.481, -6.508, 5.344)
ob_camera.rotation_euler = (1.109, 0.01082, 0.8149)
ob_camera.lock_rotations_4d = False
ob_camera.empty_display_type = 'ARROWS'
ob_camera.color = (0.0, 0.0, 0.0, 0.0)
ob_camera.display_type = 'WIRE'
ob_camera.lineart.crease_threshold = 0.0
ob_cone_001.location = (0.01585, 0.01403, 1.375)
ob_cone_001.rotation_euler = (0.7869, -0.6648, -0.5082)
ob_cone_001.scale = (0.8297, 0.8297, 0.8297)
ob_cone_001.lineart.crease_threshold = 0.0

# ---- collection membership
col_collection_1.objects.link(ob_cone)
col_collection_1.objects.link(ob_lamp)
col_collection_1.objects.link(ob_camera)
col_collection_2.objects.link(ob_cone_001)

# ---- scene / render settings (as saved in the file)
scene.camera = ob_camera
scene.frame_start = 1; scene.frame_end = 250; scene.frame_set(1)
scene.render.engine = 'BLENDER_EEVEE_NEXT'
scene.render.resolution_percentage = 50
scene.render.dither_intensity = 0.0
scene.cycles.use_denoising = False
scene.cycles.samples = 10
scene.cycles.sampling_pattern = 'TABULATED_SOBOL'
scene.cycles.light_sampling_threshold = 0.0
scene.cycles.use_adaptive_sampling = False
scene.cycles.use_light_tree = False
scene.cycles.blur_glossy = 0.0
scene.cycles.pixel_filter_type = 'GAUSSIAN'
scene.cycles.sample_clamp_indirect = 0.0
scene.view_settings.view_transform = 'Standard'
bpy.context.view_layer.update()
